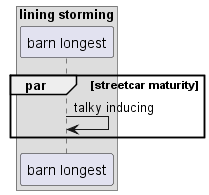

The diagram above was rendered by PlantUML. Its source (embedded in the PNG):
@startuml
box "lining storming"
participant "barn longest" as 0
end box
par streetcar maturity
0 -> 0: talky inducing
end
@enduml